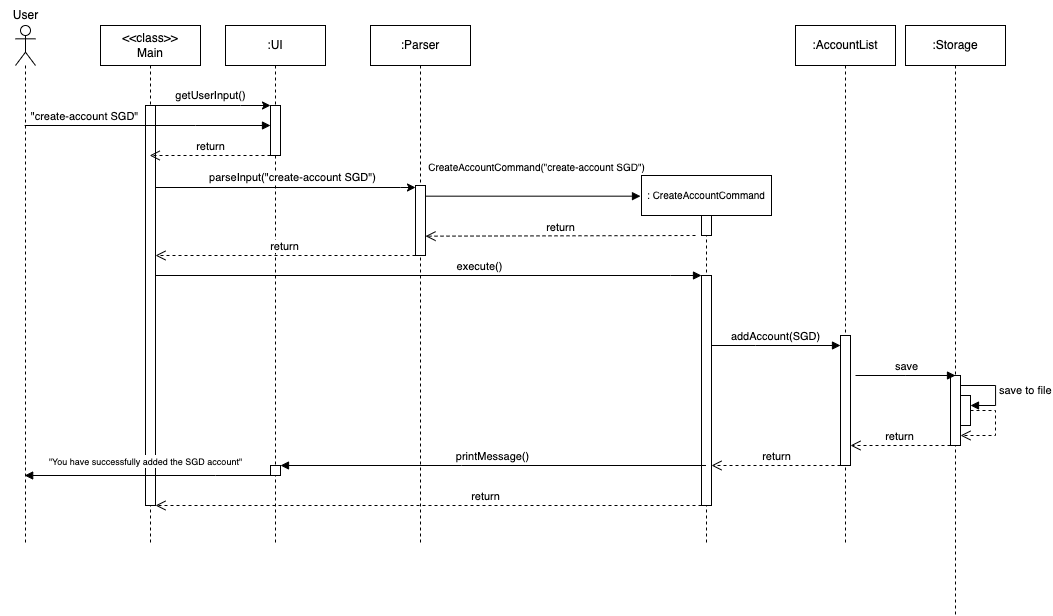

The diagram above was exported from draw.io. Its source (the exported page's mxGraphModel, read from the mxfile embedded in the PNG):
<mxGraphModel dx="1741" dy="980" grid="1" gridSize="10" guides="1" tooltips="1" connect="1" arrows="1" fold="1" page="1" pageScale="1" pageWidth="850" pageHeight="1100" math="0" shadow="0">
  <root>
    <mxCell id="0" />
    <mxCell id="1" parent="0" />
    <mxCell id="aM9ryv3xv72pqoxQDRHE-1" value=":UI" style="shape=umlLifeline;perimeter=lifelinePerimeter;whiteSpace=wrap;html=1;container=0;dropTarget=0;collapsible=0;recursiveResize=0;outlineConnect=0;portConstraint=eastwest;newEdgeStyle={&quot;edgeStyle&quot;:&quot;elbowEdgeStyle&quot;,&quot;elbow&quot;:&quot;vertical&quot;,&quot;curved&quot;:0,&quot;rounded&quot;:0};" parent="1" vertex="1">
      <mxGeometry x="230" y="40" width="100" height="520" as="geometry" />
    </mxCell>
    <mxCell id="aM9ryv3xv72pqoxQDRHE-2" value="" style="html=1;points=[];perimeter=orthogonalPerimeter;outlineConnect=0;targetShapes=umlLifeline;portConstraint=eastwest;newEdgeStyle={&quot;edgeStyle&quot;:&quot;elbowEdgeStyle&quot;,&quot;elbow&quot;:&quot;vertical&quot;,&quot;curved&quot;:0,&quot;rounded&quot;:0};" parent="aM9ryv3xv72pqoxQDRHE-1" vertex="1">
      <mxGeometry x="45" y="80" width="10" height="50" as="geometry" />
    </mxCell>
    <mxCell id="hMPF1phHnx8YN94nT98c-94" value="" style="html=1;points=[];perimeter=orthogonalPerimeter;outlineConnect=0;targetShapes=umlLifeline;portConstraint=eastwest;newEdgeStyle={&quot;edgeStyle&quot;:&quot;elbowEdgeStyle&quot;,&quot;elbow&quot;:&quot;vertical&quot;,&quot;curved&quot;:0,&quot;rounded&quot;:0};" vertex="1" parent="aM9ryv3xv72pqoxQDRHE-1">
      <mxGeometry x="45" y="440" width="10" height="10" as="geometry" />
    </mxCell>
    <mxCell id="aM9ryv3xv72pqoxQDRHE-5" value=":Parser" style="shape=umlLifeline;perimeter=lifelinePerimeter;whiteSpace=wrap;html=1;container=0;dropTarget=0;collapsible=0;recursiveResize=0;outlineConnect=0;portConstraint=eastwest;newEdgeStyle={&quot;edgeStyle&quot;:&quot;elbowEdgeStyle&quot;,&quot;elbow&quot;:&quot;vertical&quot;,&quot;curved&quot;:0,&quot;rounded&quot;:0};" parent="1" vertex="1">
      <mxGeometry x="375" y="40" width="100" height="520" as="geometry" />
    </mxCell>
    <mxCell id="aM9ryv3xv72pqoxQDRHE-6" value="" style="html=1;points=[];perimeter=orthogonalPerimeter;outlineConnect=0;targetShapes=umlLifeline;portConstraint=eastwest;newEdgeStyle={&quot;edgeStyle&quot;:&quot;elbowEdgeStyle&quot;,&quot;elbow&quot;:&quot;vertical&quot;,&quot;curved&quot;:0,&quot;rounded&quot;:0};" parent="aM9ryv3xv72pqoxQDRHE-5" vertex="1">
      <mxGeometry x="45" y="160" width="10" height="70" as="geometry" />
    </mxCell>
    <mxCell id="aM9ryv3xv72pqoxQDRHE-8" value="return" style="html=1;verticalAlign=bottom;endArrow=open;dashed=1;endSize=8;edgeStyle=elbowEdgeStyle;elbow=vertical;curved=0;rounded=0;" parent="1" source="aM9ryv3xv72pqoxQDRHE-6" target="hMPF1phHnx8YN94nT98c-72" edge="1">
      <mxGeometry relative="1" as="geometry">
        <mxPoint x="280" y="140" as="targetPoint" />
        <Array as="points">
          <mxPoint x="415" y="270" />
          <mxPoint x="345" y="240" />
          <mxPoint x="415" y="210" />
          <mxPoint x="380" y="280" />
        </Array>
      </mxGeometry>
    </mxCell>
    <mxCell id="hMPF1phHnx8YN94nT98c-1" value="parseInput(&quot;create-account SGD&quot;)" style="endArrow=classic;html=1;rounded=0;" edge="1" parent="1" target="aM9ryv3xv72pqoxQDRHE-6">
      <mxGeometry x="0.0588" y="10" width="50" height="50" relative="1" as="geometry">
        <mxPoint x="160" y="202" as="sourcePoint" />
        <mxPoint x="455" y="202" as="targetPoint" />
        <Array as="points">
          <mxPoint x="405" y="202" />
        </Array>
        <mxPoint as="offset" />
      </mxGeometry>
    </mxCell>
    <mxCell id="hMPF1phHnx8YN94nT98c-4" value="&lt;font style=&quot;font-size: 10px;&quot;&gt;:&amp;nbsp;CreateAccountCommand&lt;/font&gt;" style="shape=umlLifeline;perimeter=lifelinePerimeter;whiteSpace=wrap;html=1;container=1;dropTarget=0;collapsible=0;recursiveResize=0;outlineConnect=0;portConstraint=eastwest;newEdgeStyle={&quot;edgeStyle&quot;:&quot;elbowEdgeStyle&quot;,&quot;elbow&quot;:&quot;vertical&quot;,&quot;curved&quot;:0,&quot;rounded&quot;:0};" vertex="1" parent="1">
      <mxGeometry x="646" y="190" width="130" height="370" as="geometry" />
    </mxCell>
    <mxCell id="hMPF1phHnx8YN94nT98c-6" value="" style="html=1;points=[];perimeter=orthogonalPerimeter;outlineConnect=0;targetShapes=umlLifeline;portConstraint=eastwest;newEdgeStyle={&quot;edgeStyle&quot;:&quot;elbowEdgeStyle&quot;,&quot;elbow&quot;:&quot;vertical&quot;,&quot;curved&quot;:0,&quot;rounded&quot;:0};" vertex="1" parent="hMPF1phHnx8YN94nT98c-4">
      <mxGeometry x="60" y="40" width="10" height="20" as="geometry" />
    </mxCell>
    <mxCell id="hMPF1phHnx8YN94nT98c-78" value="" style="html=1;points=[];perimeter=orthogonalPerimeter;outlineConnect=0;targetShapes=umlLifeline;portConstraint=eastwest;newEdgeStyle={&quot;edgeStyle&quot;:&quot;elbowEdgeStyle&quot;,&quot;elbow&quot;:&quot;vertical&quot;,&quot;curved&quot;:0,&quot;rounded&quot;:0};" vertex="1" parent="hMPF1phHnx8YN94nT98c-4">
      <mxGeometry x="60" y="100" width="10" height="230" as="geometry" />
    </mxCell>
    <mxCell id="hMPF1phHnx8YN94nT98c-5" value="&lt;font style=&quot;font-size: 10px;&quot;&gt;CreateAccountCommand(&quot;create-account SGD&quot;)&lt;/font&gt;" style="html=1;verticalAlign=bottom;endArrow=block;edgeStyle=elbowEdgeStyle;elbow=vertical;curved=0;rounded=0;" edge="1" parent="1" source="aM9ryv3xv72pqoxQDRHE-6">
      <mxGeometry x="0.0233" y="20" width="80" relative="1" as="geometry">
        <mxPoint x="445" y="360" as="sourcePoint" />
        <mxPoint x="645" y="210" as="targetPoint" />
        <mxPoint as="offset" />
      </mxGeometry>
    </mxCell>
    <mxCell id="hMPF1phHnx8YN94nT98c-7" value="return" style="html=1;verticalAlign=bottom;endArrow=open;dashed=1;endSize=8;edgeStyle=elbowEdgeStyle;elbow=vertical;curved=0;rounded=0;" edge="1" parent="1" target="aM9ryv3xv72pqoxQDRHE-6">
      <mxGeometry x="0.0043" relative="1" as="geometry">
        <mxPoint x="700" y="250" as="sourcePoint" />
        <mxPoint x="465" y="250" as="targetPoint" />
        <mxPoint as="offset" />
      </mxGeometry>
    </mxCell>
    <mxCell id="hMPF1phHnx8YN94nT98c-69" value="&amp;lt;&amp;lt;class&amp;gt;&amp;gt;&lt;br&gt;Main" style="shape=umlLifeline;perimeter=lifelinePerimeter;whiteSpace=wrap;html=1;container=1;dropTarget=0;collapsible=0;recursiveResize=0;outlineConnect=0;portConstraint=eastwest;newEdgeStyle={&quot;edgeStyle&quot;:&quot;elbowEdgeStyle&quot;,&quot;elbow&quot;:&quot;vertical&quot;,&quot;curved&quot;:0,&quot;rounded&quot;:0};" vertex="1" parent="1">
      <mxGeometry x="105" y="40" width="100" height="520" as="geometry" />
    </mxCell>
    <mxCell id="hMPF1phHnx8YN94nT98c-72" value="" style="html=1;points=[];perimeter=orthogonalPerimeter;outlineConnect=0;targetShapes=umlLifeline;portConstraint=eastwest;newEdgeStyle={&quot;edgeStyle&quot;:&quot;elbowEdgeStyle&quot;,&quot;elbow&quot;:&quot;vertical&quot;,&quot;curved&quot;:0,&quot;rounded&quot;:0};" vertex="1" parent="hMPF1phHnx8YN94nT98c-69">
      <mxGeometry x="45" y="80" width="10" height="400" as="geometry" />
    </mxCell>
    <mxCell id="hMPF1phHnx8YN94nT98c-71" value="" style="shape=umlLifeline;perimeter=lifelinePerimeter;whiteSpace=wrap;html=1;container=1;dropTarget=0;collapsible=0;recursiveResize=0;outlineConnect=0;portConstraint=eastwest;newEdgeStyle={&quot;edgeStyle&quot;:&quot;elbowEdgeStyle&quot;,&quot;elbow&quot;:&quot;vertical&quot;,&quot;curved&quot;:0,&quot;rounded&quot;:0};participant=umlActor;" vertex="1" parent="1">
      <mxGeometry x="20" y="40" width="20" height="520" as="geometry" />
    </mxCell>
    <mxCell id="aM9ryv3xv72pqoxQDRHE-3" value="&quot;create-account SGD&quot;" style="html=1;verticalAlign=bottom;startArrow=none;endArrow=block;startSize=8;edgeStyle=elbowEdgeStyle;elbow=vertical;curved=0;rounded=0;startFill=0;" parent="1" target="aM9ryv3xv72pqoxQDRHE-2" edge="1" source="hMPF1phHnx8YN94nT98c-71">
      <mxGeometry x="-0.5071" relative="1" as="geometry">
        <mxPoint x="130" y="110" as="sourcePoint" />
        <Array as="points">
          <mxPoint x="200" y="140" />
          <mxPoint x="180" y="160" />
        </Array>
        <mxPoint as="offset" />
      </mxGeometry>
    </mxCell>
    <mxCell id="hMPF1phHnx8YN94nT98c-73" value="getUserInput()" style="edgeStyle=elbowEdgeStyle;rounded=0;orthogonalLoop=1;jettySize=auto;html=1;elbow=vertical;curved=0;" edge="1" parent="1" source="hMPF1phHnx8YN94nT98c-72" target="aM9ryv3xv72pqoxQDRHE-2">
      <mxGeometry x="-0.0435" y="10" relative="1" as="geometry">
        <Array as="points">
          <mxPoint x="245" y="120" />
        </Array>
        <mxPoint as="offset" />
      </mxGeometry>
    </mxCell>
    <mxCell id="hMPF1phHnx8YN94nT98c-76" value="return" style="html=1;verticalAlign=bottom;endArrow=open;dashed=1;endSize=8;edgeStyle=elbowEdgeStyle;elbow=vertical;curved=0;rounded=0;" edge="1" parent="1" source="aM9ryv3xv72pqoxQDRHE-2" target="hMPF1phHnx8YN94nT98c-69">
      <mxGeometry relative="1" as="geometry">
        <mxPoint x="595" y="290" as="sourcePoint" />
        <mxPoint x="515" y="290" as="targetPoint" />
        <Array as="points">
          <mxPoint x="265" y="170" />
        </Array>
      </mxGeometry>
    </mxCell>
    <mxCell id="hMPF1phHnx8YN94nT98c-77" value="execute()" style="html=1;verticalAlign=bottom;endArrow=block;edgeStyle=elbowEdgeStyle;elbow=vertical;curved=0;rounded=0;" edge="1" parent="1" source="hMPF1phHnx8YN94nT98c-72" target="hMPF1phHnx8YN94nT98c-78">
      <mxGeometry x="0.1887" width="80" relative="1" as="geometry">
        <mxPoint x="515" y="290" as="sourcePoint" />
        <mxPoint x="595" y="290" as="targetPoint" />
        <Array as="points">
          <mxPoint x="675" y="290" />
        </Array>
        <mxPoint as="offset" />
      </mxGeometry>
    </mxCell>
    <mxCell id="hMPF1phHnx8YN94nT98c-79" value=":AccountList" style="shape=umlLifeline;perimeter=lifelinePerimeter;whiteSpace=wrap;html=1;container=1;dropTarget=0;collapsible=0;recursiveResize=0;outlineConnect=0;portConstraint=eastwest;newEdgeStyle={&quot;edgeStyle&quot;:&quot;elbowEdgeStyle&quot;,&quot;elbow&quot;:&quot;vertical&quot;,&quot;curved&quot;:0,&quot;rounded&quot;:0};" vertex="1" parent="1">
      <mxGeometry x="800" y="40" width="100" height="520" as="geometry" />
    </mxCell>
    <mxCell id="hMPF1phHnx8YN94nT98c-81" value="" style="html=1;points=[];perimeter=orthogonalPerimeter;outlineConnect=0;targetShapes=umlLifeline;portConstraint=eastwest;newEdgeStyle={&quot;edgeStyle&quot;:&quot;elbowEdgeStyle&quot;,&quot;elbow&quot;:&quot;vertical&quot;,&quot;curved&quot;:0,&quot;rounded&quot;:0};" vertex="1" parent="hMPF1phHnx8YN94nT98c-79">
      <mxGeometry x="45" y="310" width="10" height="130" as="geometry" />
    </mxCell>
    <mxCell id="hMPF1phHnx8YN94nT98c-80" value="addAccount(SGD)" style="html=1;verticalAlign=bottom;endArrow=block;edgeStyle=elbowEdgeStyle;elbow=vertical;curved=0;rounded=0;" edge="1" parent="1" source="hMPF1phHnx8YN94nT98c-78" target="hMPF1phHnx8YN94nT98c-81">
      <mxGeometry width="80" relative="1" as="geometry">
        <mxPoint x="510" y="380" as="sourcePoint" />
        <mxPoint x="590" y="380" as="targetPoint" />
        <Array as="points">
          <mxPoint x="760" y="360" />
        </Array>
      </mxGeometry>
    </mxCell>
    <mxCell id="hMPF1phHnx8YN94nT98c-82" value=":Storage" style="shape=umlLifeline;perimeter=lifelinePerimeter;whiteSpace=wrap;html=1;container=1;dropTarget=0;collapsible=0;recursiveResize=0;outlineConnect=0;portConstraint=eastwest;newEdgeStyle={&quot;edgeStyle&quot;:&quot;elbowEdgeStyle&quot;,&quot;elbow&quot;:&quot;vertical&quot;,&quot;curved&quot;:0,&quot;rounded&quot;:0};" vertex="1" parent="1">
      <mxGeometry x="910" y="40" width="100" height="590" as="geometry" />
    </mxCell>
    <mxCell id="hMPF1phHnx8YN94nT98c-83" value="" style="html=1;points=[];perimeter=orthogonalPerimeter;outlineConnect=0;targetShapes=umlLifeline;portConstraint=eastwest;newEdgeStyle={&quot;edgeStyle&quot;:&quot;elbowEdgeStyle&quot;,&quot;elbow&quot;:&quot;vertical&quot;,&quot;curved&quot;:0,&quot;rounded&quot;:0};" vertex="1" parent="hMPF1phHnx8YN94nT98c-82">
      <mxGeometry x="45" y="350" width="10" height="70" as="geometry" />
    </mxCell>
    <mxCell id="hMPF1phHnx8YN94nT98c-87" value="" style="html=1;points=[];perimeter=orthogonalPerimeter;outlineConnect=0;targetShapes=umlLifeline;portConstraint=eastwest;newEdgeStyle={&quot;edgeStyle&quot;:&quot;elbowEdgeStyle&quot;,&quot;elbow&quot;:&quot;vertical&quot;,&quot;curved&quot;:0,&quot;rounded&quot;:0};" vertex="1" parent="hMPF1phHnx8YN94nT98c-82">
      <mxGeometry x="55" y="370" width="10" height="30" as="geometry" />
    </mxCell>
    <mxCell id="hMPF1phHnx8YN94nT98c-88" value="save to file" style="html=1;align=left;spacingLeft=2;endArrow=block;rounded=0;edgeStyle=orthogonalEdgeStyle;curved=0;rounded=0;" edge="1" target="hMPF1phHnx8YN94nT98c-87" parent="hMPF1phHnx8YN94nT98c-82" source="hMPF1phHnx8YN94nT98c-83">
      <mxGeometry relative="1" as="geometry">
        <mxPoint x="60" y="340" as="sourcePoint" />
        <Array as="points">
          <mxPoint x="90" y="360" />
          <mxPoint x="90" y="380" />
        </Array>
      </mxGeometry>
    </mxCell>
    <mxCell id="hMPF1phHnx8YN94nT98c-89" value="" style="html=1;verticalAlign=bottom;endArrow=open;dashed=1;endSize=8;edgeStyle=elbowEdgeStyle;elbow=vertical;curved=0;rounded=0;" edge="1" parent="hMPF1phHnx8YN94nT98c-82" source="hMPF1phHnx8YN94nT98c-87" target="hMPF1phHnx8YN94nT98c-83">
      <mxGeometry x="0.3333" y="22" relative="1" as="geometry">
        <mxPoint x="-320" y="340" as="sourcePoint" />
        <mxPoint x="140" y="410" as="targetPoint" />
        <Array as="points">
          <mxPoint x="90" y="410" />
        </Array>
        <mxPoint x="20" y="-12" as="offset" />
      </mxGeometry>
    </mxCell>
    <mxCell id="hMPF1phHnx8YN94nT98c-85" value="save" style="html=1;verticalAlign=bottom;endArrow=block;edgeStyle=elbowEdgeStyle;elbow=horizontal;curved=0;rounded=0;" edge="1" parent="1">
      <mxGeometry width="80" relative="1" as="geometry">
        <mxPoint x="860" y="390" as="sourcePoint" />
        <mxPoint x="960" y="390" as="targetPoint" />
        <mxPoint as="offset" />
      </mxGeometry>
    </mxCell>
    <mxCell id="hMPF1phHnx8YN94nT98c-91" value="return" style="html=1;verticalAlign=bottom;endArrow=open;dashed=1;endSize=8;edgeStyle=elbowEdgeStyle;elbow=vertical;curved=0;rounded=0;" edge="1" parent="1" source="hMPF1phHnx8YN94nT98c-83" target="hMPF1phHnx8YN94nT98c-81">
      <mxGeometry relative="1" as="geometry">
        <mxPoint x="750" y="310" as="sourcePoint" />
        <mxPoint x="670" y="310" as="targetPoint" />
        <Array as="points">
          <mxPoint x="920" y="460" />
        </Array>
      </mxGeometry>
    </mxCell>
    <mxCell id="hMPF1phHnx8YN94nT98c-92" value="return" style="html=1;verticalAlign=bottom;endArrow=open;dashed=1;endSize=8;edgeStyle=elbowEdgeStyle;elbow=vertical;curved=0;rounded=0;" edge="1" parent="1" source="hMPF1phHnx8YN94nT98c-81" target="hMPF1phHnx8YN94nT98c-78">
      <mxGeometry relative="1" as="geometry">
        <mxPoint x="750" y="310" as="sourcePoint" />
        <mxPoint x="670" y="310" as="targetPoint" />
        <Array as="points">
          <mxPoint x="781" y="480" />
        </Array>
      </mxGeometry>
    </mxCell>
    <mxCell id="hMPF1phHnx8YN94nT98c-95" value="printMessage()" style="html=1;verticalAlign=bottom;endArrow=block;edgeStyle=elbowEdgeStyle;elbow=vertical;curved=0;rounded=0;" edge="1" parent="1" source="hMPF1phHnx8YN94nT98c-4" target="hMPF1phHnx8YN94nT98c-94">
      <mxGeometry width="80" relative="1" as="geometry">
        <mxPoint x="370" y="340" as="sourcePoint" />
        <mxPoint x="450" y="340" as="targetPoint" />
        <Array as="points">
          <mxPoint x="466" y="480" />
        </Array>
      </mxGeometry>
    </mxCell>
    <mxCell id="hMPF1phHnx8YN94nT98c-96" value="&lt;font style=&quot;font-size: 9px;&quot;&gt;&quot;You have successfully added the SGD account&quot;&lt;/font&gt;" style="html=1;verticalAlign=bottom;endArrow=block;edgeStyle=elbowEdgeStyle;elbow=vertical;curved=0;rounded=0;" edge="1" parent="1" source="hMPF1phHnx8YN94nT98c-94" target="hMPF1phHnx8YN94nT98c-71">
      <mxGeometry x="0.0193" y="-5" width="80" relative="1" as="geometry">
        <mxPoint x="370" y="340" as="sourcePoint" />
        <mxPoint x="450" y="340" as="targetPoint" />
        <Array as="points">
          <mxPoint x="220" y="490" />
        </Array>
        <mxPoint as="offset" />
      </mxGeometry>
    </mxCell>
    <mxCell id="hMPF1phHnx8YN94nT98c-97" value="return" style="html=1;verticalAlign=bottom;endArrow=open;dashed=1;endSize=8;edgeStyle=elbowEdgeStyle;elbow=vertical;curved=0;rounded=0;" edge="1" parent="1" source="hMPF1phHnx8YN94nT98c-78" target="hMPF1phHnx8YN94nT98c-72">
      <mxGeometry x="-0.2088" relative="1" as="geometry">
        <mxPoint x="450" y="340" as="sourcePoint" />
        <mxPoint x="160" y="520" as="targetPoint" />
        <Array as="points">
          <mxPoint x="460" y="520" />
        </Array>
        <mxPoint as="offset" />
      </mxGeometry>
    </mxCell>
    <mxCell id="hMPF1phHnx8YN94nT98c-98" value="User" style="text;html=1;align=center;verticalAlign=middle;resizable=0;points=[];autosize=1;strokeColor=none;fillColor=none;" vertex="1" parent="1">
      <mxGeometry x="5" y="15" width="50" height="30" as="geometry" />
    </mxCell>
  </root>
</mxGraphModel>